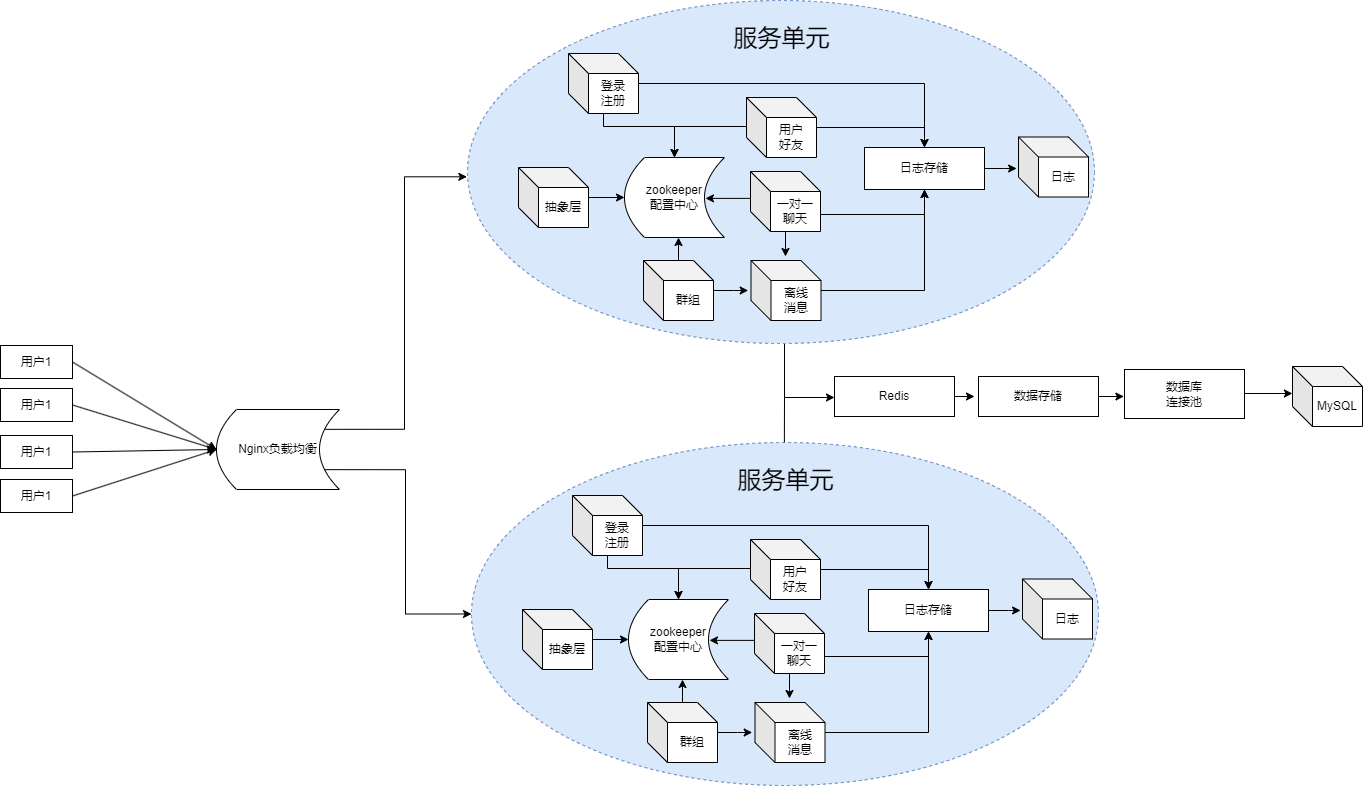

The diagram above was exported from draw.io. Its source (the exported page's mxGraphModel, read from the mxfile embedded in the PNG):
<mxGraphModel dx="2500" dy="743" grid="1" gridSize="10" guides="1" tooltips="1" connect="1" arrows="1" fold="1" page="1" pageScale="1" pageWidth="827" pageHeight="1169" math="0" shadow="0">
  <root>
    <mxCell id="0" />
    <mxCell id="1" parent="0" />
    <mxCell id="FMJEpwAb3icbgDLeWkDY-124" style="edgeStyle=orthogonalEdgeStyle;rounded=0;orthogonalLoop=1;jettySize=auto;html=1;" edge="1" parent="1">
      <mxGeometry relative="1" as="geometry">
        <mxPoint x="350.00465116279065" y="525.9892832721696" as="sourcePoint" />
        <mxPoint x="400" y="580" as="targetPoint" />
        <Array as="points">
          <mxPoint x="350" y="580" />
        </Array>
      </mxGeometry>
    </mxCell>
    <mxCell id="FMJEpwAb3icbgDLeWkDY-92" value="" style="ellipse;whiteSpace=wrap;html=1;dashed=1;fillColor=#dae8fc;strokeColor=#6c8ebf;" vertex="1" parent="1">
      <mxGeometry x="33" y="183" width="627" height="343" as="geometry" />
    </mxCell>
    <mxCell id="GSp_kSGXKq6PRePlWTF6-20" style="edgeStyle=orthogonalEdgeStyle;rounded=0;orthogonalLoop=1;jettySize=auto;html=1;entryX=0.5;entryY=0;entryDx=0;entryDy=0;" parent="1" source="GSp_kSGXKq6PRePlWTF6-2" target="GSp_kSGXKq6PRePlWTF6-6" edge="1">
      <mxGeometry relative="1" as="geometry">
        <Array as="points">
          <mxPoint x="169" y="309" />
          <mxPoint x="240" y="309" />
        </Array>
      </mxGeometry>
    </mxCell>
    <mxCell id="GSp_kSGXKq6PRePlWTF6-22" style="edgeStyle=orthogonalEdgeStyle;rounded=0;orthogonalLoop=1;jettySize=auto;html=1;entryX=0.5;entryY=0;entryDx=0;entryDy=0;" parent="1" source="GSp_kSGXKq6PRePlWTF6-2" target="GSp_kSGXKq6PRePlWTF6-14" edge="1">
      <mxGeometry relative="1" as="geometry" />
    </mxCell>
    <mxCell id="GSp_kSGXKq6PRePlWTF6-2" value="登录&lt;div&gt;注册&lt;/div&gt;" style="shape=cube;whiteSpace=wrap;html=1;boundedLbl=1;backgroundOutline=1;darkOpacity=0.05;darkOpacity2=0.1;" parent="1" vertex="1">
      <mxGeometry x="134" y="236" width="70" height="60" as="geometry" />
    </mxCell>
    <mxCell id="GSp_kSGXKq6PRePlWTF6-6" value="zookeeper&lt;div&gt;配置中心&lt;/div&gt;" style="shape=dataStorage;whiteSpace=wrap;html=1;fixedSize=1;" parent="1" vertex="1">
      <mxGeometry x="190" y="340" width="100" height="80" as="geometry" />
    </mxCell>
    <mxCell id="GSp_kSGXKq6PRePlWTF6-21" style="edgeStyle=orthogonalEdgeStyle;rounded=0;orthogonalLoop=1;jettySize=auto;html=1;entryX=0.5;entryY=0;entryDx=0;entryDy=0;" parent="1" source="GSp_kSGXKq6PRePlWTF6-7" target="GSp_kSGXKq6PRePlWTF6-6" edge="1">
      <mxGeometry relative="1" as="geometry">
        <Array as="points">
          <mxPoint x="240" y="309" />
        </Array>
      </mxGeometry>
    </mxCell>
    <mxCell id="GSp_kSGXKq6PRePlWTF6-23" style="edgeStyle=orthogonalEdgeStyle;rounded=0;orthogonalLoop=1;jettySize=auto;html=1;entryX=0.5;entryY=0;entryDx=0;entryDy=0;" parent="1" source="GSp_kSGXKq6PRePlWTF6-7" target="GSp_kSGXKq6PRePlWTF6-14" edge="1">
      <mxGeometry relative="1" as="geometry" />
    </mxCell>
    <mxCell id="GSp_kSGXKq6PRePlWTF6-7" value="用户&lt;div&gt;好友&lt;/div&gt;" style="shape=cube;whiteSpace=wrap;html=1;boundedLbl=1;backgroundOutline=1;darkOpacity=0.05;darkOpacity2=0.1;" parent="1" vertex="1">
      <mxGeometry x="312" y="280" width="70" height="60" as="geometry" />
    </mxCell>
    <mxCell id="GSp_kSGXKq6PRePlWTF6-19" style="edgeStyle=orthogonalEdgeStyle;rounded=0;orthogonalLoop=1;jettySize=auto;html=1;entryX=0;entryY=0.5;entryDx=0;entryDy=0;" parent="1" source="GSp_kSGXKq6PRePlWTF6-8" target="GSp_kSGXKq6PRePlWTF6-6" edge="1">
      <mxGeometry relative="1" as="geometry">
        <mxPoint x="180" y="380" as="targetPoint" />
      </mxGeometry>
    </mxCell>
    <mxCell id="GSp_kSGXKq6PRePlWTF6-8" value="抽象层" style="shape=cube;whiteSpace=wrap;html=1;boundedLbl=1;backgroundOutline=1;darkOpacity=0.05;darkOpacity2=0.1;" parent="1" vertex="1">
      <mxGeometry x="84" y="350" width="70" height="60" as="geometry" />
    </mxCell>
    <mxCell id="GSp_kSGXKq6PRePlWTF6-18" style="edgeStyle=orthogonalEdgeStyle;rounded=0;orthogonalLoop=1;jettySize=auto;html=1;" parent="1" source="GSp_kSGXKq6PRePlWTF6-9" edge="1">
      <mxGeometry relative="1" as="geometry">
        <mxPoint x="244" y="420" as="targetPoint" />
      </mxGeometry>
    </mxCell>
    <mxCell id="FMJEpwAb3icbgDLeWkDY-88" style="edgeStyle=orthogonalEdgeStyle;rounded=0;orthogonalLoop=1;jettySize=auto;html=1;" edge="1" parent="1" source="GSp_kSGXKq6PRePlWTF6-9">
      <mxGeometry relative="1" as="geometry">
        <mxPoint x="313.6857910156252" y="473" as="targetPoint" />
      </mxGeometry>
    </mxCell>
    <mxCell id="GSp_kSGXKq6PRePlWTF6-9" value="群组" style="shape=cube;whiteSpace=wrap;html=1;boundedLbl=1;backgroundOutline=1;darkOpacity=0.05;darkOpacity2=0.1;" parent="1" vertex="1">
      <mxGeometry x="209" y="443" width="70" height="60" as="geometry" />
    </mxCell>
    <mxCell id="GSp_kSGXKq6PRePlWTF6-26" style="edgeStyle=orthogonalEdgeStyle;rounded=0;orthogonalLoop=1;jettySize=auto;html=1;entryX=0.5;entryY=1;entryDx=0;entryDy=0;" parent="1" source="GSp_kSGXKq6PRePlWTF6-10" edge="1" target="GSp_kSGXKq6PRePlWTF6-14">
      <mxGeometry relative="1" as="geometry">
        <mxPoint x="490" y="390" as="targetPoint" />
      </mxGeometry>
    </mxCell>
    <mxCell id="GSp_kSGXKq6PRePlWTF6-10" value="离线&lt;div&gt;消息&lt;/div&gt;" style="shape=cube;whiteSpace=wrap;html=1;boundedLbl=1;backgroundOutline=1;darkOpacity=0.05;darkOpacity2=0.1;" parent="1" vertex="1">
      <mxGeometry x="316.5" y="443" width="70" height="60" as="geometry" />
    </mxCell>
    <mxCell id="GSp_kSGXKq6PRePlWTF6-17" style="edgeStyle=orthogonalEdgeStyle;rounded=0;orthogonalLoop=1;jettySize=auto;html=1;entryX=0.81;entryY=0.511;entryDx=0;entryDy=0;entryPerimeter=0;" parent="1" source="GSp_kSGXKq6PRePlWTF6-11" target="GSp_kSGXKq6PRePlWTF6-6" edge="1">
      <mxGeometry relative="1" as="geometry">
        <Array as="points">
          <mxPoint x="369" y="381" />
        </Array>
      </mxGeometry>
    </mxCell>
    <mxCell id="GSp_kSGXKq6PRePlWTF6-24" style="edgeStyle=orthogonalEdgeStyle;rounded=0;orthogonalLoop=1;jettySize=auto;html=1;entryX=0.5;entryY=1;entryDx=0;entryDy=0;" parent="1" source="GSp_kSGXKq6PRePlWTF6-11" target="GSp_kSGXKq6PRePlWTF6-14" edge="1">
      <mxGeometry relative="1" as="geometry">
        <mxPoint x="490" y="399.9999999999999" as="targetPoint" />
        <Array as="points">
          <mxPoint x="490" y="397" />
        </Array>
      </mxGeometry>
    </mxCell>
    <mxCell id="GSp_kSGXKq6PRePlWTF6-11" value="一对一&lt;div&gt;聊天&lt;/div&gt;" style="shape=cube;whiteSpace=wrap;html=1;boundedLbl=1;backgroundOutline=1;darkOpacity=0.05;darkOpacity2=0.1;" parent="1" vertex="1">
      <mxGeometry x="316" y="354" width="70" height="60" as="geometry" />
    </mxCell>
    <mxCell id="GSp_kSGXKq6PRePlWTF6-12" value="日志" style="shape=cube;whiteSpace=wrap;html=1;boundedLbl=1;backgroundOutline=1;darkOpacity=0.05;darkOpacity2=0.1;" parent="1" vertex="1">
      <mxGeometry x="584" y="319.5" width="70" height="60" as="geometry" />
    </mxCell>
    <mxCell id="FMJEpwAb3icbgDLeWkDY-91" style="edgeStyle=orthogonalEdgeStyle;rounded=0;orthogonalLoop=1;jettySize=auto;html=1;" edge="1" parent="1" source="GSp_kSGXKq6PRePlWTF6-14">
      <mxGeometry relative="1" as="geometry">
        <mxPoint x="582.1096633808725" y="350.99999999999994" as="targetPoint" />
      </mxGeometry>
    </mxCell>
    <mxCell id="GSp_kSGXKq6PRePlWTF6-14" value="日志存储" style="rounded=0;whiteSpace=wrap;html=1;" parent="1" vertex="1">
      <mxGeometry x="430" y="330" width="120" height="42" as="geometry" />
    </mxCell>
    <mxCell id="FMJEpwAb3icbgDLeWkDY-26" value="&lt;font style=&quot;font-size: 24px;&quot;&gt;服务单元&lt;/font&gt;" style="text;html=1;align=center;verticalAlign=middle;resizable=0;points=[];autosize=1;strokeColor=none;fillColor=none;" vertex="1" parent="1">
      <mxGeometry x="290" y="200" width="114" height="41" as="geometry" />
    </mxCell>
    <mxCell id="FMJEpwAb3icbgDLeWkDY-82" style="edgeStyle=orthogonalEdgeStyle;rounded=0;orthogonalLoop=1;jettySize=auto;html=1;exitX=0.879;exitY=0.248;exitDx=0;exitDy=0;exitPerimeter=0;entryX=-0.001;entryY=0.514;entryDx=0;entryDy=0;entryPerimeter=0;" edge="1" parent="1" source="FMJEpwAb3icbgDLeWkDY-71" target="FMJEpwAb3icbgDLeWkDY-92">
      <mxGeometry relative="1" as="geometry">
        <mxPoint x="12" y="362" as="targetPoint" />
        <Array as="points">
          <mxPoint x="-30" y="612" />
          <mxPoint x="-30" y="359" />
        </Array>
      </mxGeometry>
    </mxCell>
    <mxCell id="FMJEpwAb3icbgDLeWkDY-83" style="edgeStyle=orthogonalEdgeStyle;rounded=0;orthogonalLoop=1;jettySize=auto;html=1;exitX=0.874;exitY=0.752;exitDx=0;exitDy=0;exitPerimeter=0;" edge="1" parent="1" source="FMJEpwAb3icbgDLeWkDY-71" target="FMJEpwAb3icbgDLeWkDY-93">
      <mxGeometry relative="1" as="geometry">
        <mxPoint x="4" y="890.0000000000002" as="targetPoint" />
      </mxGeometry>
    </mxCell>
    <mxCell id="FMJEpwAb3icbgDLeWkDY-71" value="Nginx负载均衡" style="shape=dataStorage;whiteSpace=wrap;html=1;fixedSize=1;" vertex="1" parent="1">
      <mxGeometry x="-218" y="592" width="123" height="80" as="geometry" />
    </mxCell>
    <mxCell id="FMJEpwAb3icbgDLeWkDY-72" value="" style="endArrow=classic;html=1;rounded=0;exitX=1;exitY=0.5;exitDx=0;exitDy=0;entryX=0;entryY=0.5;entryDx=0;entryDy=0;" edge="1" parent="1" source="FMJEpwAb3icbgDLeWkDY-73" target="FMJEpwAb3icbgDLeWkDY-71">
      <mxGeometry width="50" height="50" relative="1" as="geometry">
        <mxPoint x="-336" y="594" as="sourcePoint" />
        <mxPoint x="-286" y="544" as="targetPoint" />
      </mxGeometry>
    </mxCell>
    <mxCell id="FMJEpwAb3icbgDLeWkDY-73" value="用户1" style="rounded=0;whiteSpace=wrap;html=1;" vertex="1" parent="1">
      <mxGeometry x="-434" y="528" width="72" height="33" as="geometry" />
    </mxCell>
    <mxCell id="FMJEpwAb3icbgDLeWkDY-74" value="用户1" style="rounded=0;whiteSpace=wrap;html=1;" vertex="1" parent="1">
      <mxGeometry x="-434" y="571" width="72" height="33" as="geometry" />
    </mxCell>
    <mxCell id="FMJEpwAb3icbgDLeWkDY-75" value="用户1" style="rounded=0;whiteSpace=wrap;html=1;" vertex="1" parent="1">
      <mxGeometry x="-434" y="618" width="72" height="33" as="geometry" />
    </mxCell>
    <mxCell id="FMJEpwAb3icbgDLeWkDY-76" value="用户1" style="rounded=0;whiteSpace=wrap;html=1;" vertex="1" parent="1">
      <mxGeometry x="-434" y="662" width="72" height="33" as="geometry" />
    </mxCell>
    <mxCell id="FMJEpwAb3icbgDLeWkDY-79" value="" style="endArrow=classic;html=1;rounded=0;exitX=1;exitY=0.5;exitDx=0;exitDy=0;entryX=0;entryY=0.5;entryDx=0;entryDy=0;" edge="1" parent="1" source="FMJEpwAb3icbgDLeWkDY-74" target="FMJEpwAb3icbgDLeWkDY-71">
      <mxGeometry width="50" height="50" relative="1" as="geometry">
        <mxPoint x="-316" y="674" as="sourcePoint" />
        <mxPoint x="-266" y="624" as="targetPoint" />
      </mxGeometry>
    </mxCell>
    <mxCell id="FMJEpwAb3icbgDLeWkDY-80" value="" style="endArrow=classic;html=1;rounded=0;exitX=1;exitY=0.5;exitDx=0;exitDy=0;" edge="1" parent="1" source="FMJEpwAb3icbgDLeWkDY-75">
      <mxGeometry width="50" height="50" relative="1" as="geometry">
        <mxPoint x="-352" y="598" as="sourcePoint" />
        <mxPoint x="-219" y="632" as="targetPoint" />
      </mxGeometry>
    </mxCell>
    <mxCell id="FMJEpwAb3icbgDLeWkDY-81" value="" style="endArrow=classic;html=1;rounded=0;exitX=1;exitY=0.5;exitDx=0;exitDy=0;entryX=0;entryY=0.5;entryDx=0;entryDy=0;" edge="1" parent="1" source="FMJEpwAb3icbgDLeWkDY-76" target="FMJEpwAb3icbgDLeWkDY-71">
      <mxGeometry width="50" height="50" relative="1" as="geometry">
        <mxPoint x="-342" y="608" as="sourcePoint" />
        <mxPoint x="-198" y="652" as="targetPoint" />
      </mxGeometry>
    </mxCell>
    <mxCell id="FMJEpwAb3icbgDLeWkDY-86" value="" style="endArrow=classic;html=1;rounded=0;exitX=0;exitY=0;exitDx=45;exitDy=60.00000000000001;exitPerimeter=0;" edge="1" parent="1">
      <mxGeometry width="50" height="50" relative="1" as="geometry">
        <mxPoint x="351" y="414" as="sourcePoint" />
        <mxPoint x="351" y="439" as="targetPoint" />
      </mxGeometry>
    </mxCell>
    <mxCell id="FMJEpwAb3icbgDLeWkDY-93" value="" style="ellipse;whiteSpace=wrap;html=1;dashed=1;fillColor=#dae8fc;strokeColor=#6c8ebf;" vertex="1" parent="1">
      <mxGeometry x="37" y="625" width="627" height="343" as="geometry" />
    </mxCell>
    <mxCell id="FMJEpwAb3icbgDLeWkDY-94" style="edgeStyle=orthogonalEdgeStyle;rounded=0;orthogonalLoop=1;jettySize=auto;html=1;entryX=0.5;entryY=0;entryDx=0;entryDy=0;" edge="1" parent="1" source="FMJEpwAb3icbgDLeWkDY-96" target="FMJEpwAb3icbgDLeWkDY-97">
      <mxGeometry relative="1" as="geometry">
        <Array as="points">
          <mxPoint x="173" y="751" />
          <mxPoint x="244" y="751" />
        </Array>
      </mxGeometry>
    </mxCell>
    <mxCell id="FMJEpwAb3icbgDLeWkDY-95" style="edgeStyle=orthogonalEdgeStyle;rounded=0;orthogonalLoop=1;jettySize=auto;html=1;entryX=0.5;entryY=0;entryDx=0;entryDy=0;" edge="1" parent="1" source="FMJEpwAb3icbgDLeWkDY-96" target="FMJEpwAb3icbgDLeWkDY-113">
      <mxGeometry relative="1" as="geometry" />
    </mxCell>
    <mxCell id="FMJEpwAb3icbgDLeWkDY-96" value="登录&lt;div&gt;注册&lt;/div&gt;" style="shape=cube;whiteSpace=wrap;html=1;boundedLbl=1;backgroundOutline=1;darkOpacity=0.05;darkOpacity2=0.1;" vertex="1" parent="1">
      <mxGeometry x="138" y="678" width="70" height="60" as="geometry" />
    </mxCell>
    <mxCell id="FMJEpwAb3icbgDLeWkDY-97" value="zookeeper&lt;div&gt;配置中心&lt;/div&gt;" style="shape=dataStorage;whiteSpace=wrap;html=1;fixedSize=1;" vertex="1" parent="1">
      <mxGeometry x="194" y="782" width="100" height="80" as="geometry" />
    </mxCell>
    <mxCell id="FMJEpwAb3icbgDLeWkDY-98" style="edgeStyle=orthogonalEdgeStyle;rounded=0;orthogonalLoop=1;jettySize=auto;html=1;entryX=0.5;entryY=0;entryDx=0;entryDy=0;" edge="1" parent="1" source="FMJEpwAb3icbgDLeWkDY-100" target="FMJEpwAb3icbgDLeWkDY-97">
      <mxGeometry relative="1" as="geometry">
        <Array as="points">
          <mxPoint x="244" y="751" />
        </Array>
      </mxGeometry>
    </mxCell>
    <mxCell id="FMJEpwAb3icbgDLeWkDY-99" style="edgeStyle=orthogonalEdgeStyle;rounded=0;orthogonalLoop=1;jettySize=auto;html=1;entryX=0.5;entryY=0;entryDx=0;entryDy=0;" edge="1" parent="1" source="FMJEpwAb3icbgDLeWkDY-100" target="FMJEpwAb3icbgDLeWkDY-113">
      <mxGeometry relative="1" as="geometry" />
    </mxCell>
    <mxCell id="FMJEpwAb3icbgDLeWkDY-100" value="用户&lt;div&gt;好友&lt;/div&gt;" style="shape=cube;whiteSpace=wrap;html=1;boundedLbl=1;backgroundOutline=1;darkOpacity=0.05;darkOpacity2=0.1;" vertex="1" parent="1">
      <mxGeometry x="316" y="722" width="70" height="60" as="geometry" />
    </mxCell>
    <mxCell id="FMJEpwAb3icbgDLeWkDY-101" style="edgeStyle=orthogonalEdgeStyle;rounded=0;orthogonalLoop=1;jettySize=auto;html=1;entryX=0;entryY=0.5;entryDx=0;entryDy=0;" edge="1" parent="1" source="FMJEpwAb3icbgDLeWkDY-102" target="FMJEpwAb3icbgDLeWkDY-97">
      <mxGeometry relative="1" as="geometry">
        <mxPoint x="184" y="822" as="targetPoint" />
      </mxGeometry>
    </mxCell>
    <mxCell id="FMJEpwAb3icbgDLeWkDY-102" value="抽象层" style="shape=cube;whiteSpace=wrap;html=1;boundedLbl=1;backgroundOutline=1;darkOpacity=0.05;darkOpacity2=0.1;" vertex="1" parent="1">
      <mxGeometry x="88" y="792" width="70" height="60" as="geometry" />
    </mxCell>
    <mxCell id="FMJEpwAb3icbgDLeWkDY-103" style="edgeStyle=orthogonalEdgeStyle;rounded=0;orthogonalLoop=1;jettySize=auto;html=1;" edge="1" parent="1" source="FMJEpwAb3icbgDLeWkDY-105">
      <mxGeometry relative="1" as="geometry">
        <mxPoint x="248" y="862" as="targetPoint" />
      </mxGeometry>
    </mxCell>
    <mxCell id="FMJEpwAb3icbgDLeWkDY-104" style="edgeStyle=orthogonalEdgeStyle;rounded=0;orthogonalLoop=1;jettySize=auto;html=1;" edge="1" parent="1" source="FMJEpwAb3icbgDLeWkDY-105">
      <mxGeometry relative="1" as="geometry">
        <mxPoint x="317.6857910156252" y="915" as="targetPoint" />
      </mxGeometry>
    </mxCell>
    <mxCell id="FMJEpwAb3icbgDLeWkDY-105" value="群组" style="shape=cube;whiteSpace=wrap;html=1;boundedLbl=1;backgroundOutline=1;darkOpacity=0.05;darkOpacity2=0.1;" vertex="1" parent="1">
      <mxGeometry x="213" y="885" width="70" height="60" as="geometry" />
    </mxCell>
    <mxCell id="FMJEpwAb3icbgDLeWkDY-106" style="edgeStyle=orthogonalEdgeStyle;rounded=0;orthogonalLoop=1;jettySize=auto;html=1;entryX=0.5;entryY=1;entryDx=0;entryDy=0;" edge="1" parent="1" source="FMJEpwAb3icbgDLeWkDY-107" target="FMJEpwAb3icbgDLeWkDY-113">
      <mxGeometry relative="1" as="geometry">
        <mxPoint x="494" y="832" as="targetPoint" />
      </mxGeometry>
    </mxCell>
    <mxCell id="FMJEpwAb3icbgDLeWkDY-107" value="离线&lt;div&gt;消息&lt;/div&gt;" style="shape=cube;whiteSpace=wrap;html=1;boundedLbl=1;backgroundOutline=1;darkOpacity=0.05;darkOpacity2=0.1;" vertex="1" parent="1">
      <mxGeometry x="320.5" y="885" width="70" height="60" as="geometry" />
    </mxCell>
    <mxCell id="FMJEpwAb3icbgDLeWkDY-108" style="edgeStyle=orthogonalEdgeStyle;rounded=0;orthogonalLoop=1;jettySize=auto;html=1;entryX=0.81;entryY=0.511;entryDx=0;entryDy=0;entryPerimeter=0;" edge="1" parent="1" source="FMJEpwAb3icbgDLeWkDY-110" target="FMJEpwAb3icbgDLeWkDY-97">
      <mxGeometry relative="1" as="geometry">
        <Array as="points">
          <mxPoint x="373" y="823" />
        </Array>
      </mxGeometry>
    </mxCell>
    <mxCell id="FMJEpwAb3icbgDLeWkDY-109" style="edgeStyle=orthogonalEdgeStyle;rounded=0;orthogonalLoop=1;jettySize=auto;html=1;entryX=0.5;entryY=1;entryDx=0;entryDy=0;" edge="1" parent="1" source="FMJEpwAb3icbgDLeWkDY-110" target="FMJEpwAb3icbgDLeWkDY-113">
      <mxGeometry relative="1" as="geometry">
        <mxPoint x="494" y="841.9999999999999" as="targetPoint" />
        <Array as="points">
          <mxPoint x="494" y="839" />
        </Array>
      </mxGeometry>
    </mxCell>
    <mxCell id="FMJEpwAb3icbgDLeWkDY-110" value="一对一&lt;div&gt;聊天&lt;/div&gt;" style="shape=cube;whiteSpace=wrap;html=1;boundedLbl=1;backgroundOutline=1;darkOpacity=0.05;darkOpacity2=0.1;" vertex="1" parent="1">
      <mxGeometry x="320" y="796" width="70" height="60" as="geometry" />
    </mxCell>
    <mxCell id="FMJEpwAb3icbgDLeWkDY-111" value="日志" style="shape=cube;whiteSpace=wrap;html=1;boundedLbl=1;backgroundOutline=1;darkOpacity=0.05;darkOpacity2=0.1;" vertex="1" parent="1">
      <mxGeometry x="588" y="761.5" width="70" height="60" as="geometry" />
    </mxCell>
    <mxCell id="FMJEpwAb3icbgDLeWkDY-112" style="edgeStyle=orthogonalEdgeStyle;rounded=0;orthogonalLoop=1;jettySize=auto;html=1;" edge="1" parent="1" source="FMJEpwAb3icbgDLeWkDY-113">
      <mxGeometry relative="1" as="geometry">
        <mxPoint x="586.1096633808725" y="793" as="targetPoint" />
      </mxGeometry>
    </mxCell>
    <mxCell id="FMJEpwAb3icbgDLeWkDY-113" value="日志存储" style="rounded=0;whiteSpace=wrap;html=1;" vertex="1" parent="1">
      <mxGeometry x="434" y="772" width="120" height="42" as="geometry" />
    </mxCell>
    <mxCell id="FMJEpwAb3icbgDLeWkDY-114" value="&lt;font style=&quot;font-size: 24px;&quot;&gt;服务单元&lt;/font&gt;" style="text;html=1;align=center;verticalAlign=middle;resizable=0;points=[];autosize=1;strokeColor=none;fillColor=none;" vertex="1" parent="1">
      <mxGeometry x="294" y="642" width="114" height="41" as="geometry" />
    </mxCell>
    <mxCell id="FMJEpwAb3icbgDLeWkDY-115" value="" style="endArrow=classic;html=1;rounded=0;exitX=0;exitY=0;exitDx=45;exitDy=60.00000000000001;exitPerimeter=0;" edge="1" parent="1">
      <mxGeometry width="50" height="50" relative="1" as="geometry">
        <mxPoint x="355" y="856" as="sourcePoint" />
        <mxPoint x="355" y="881" as="targetPoint" />
      </mxGeometry>
    </mxCell>
    <mxCell id="FMJEpwAb3icbgDLeWkDY-116" value="MySQL" style="shape=cube;whiteSpace=wrap;html=1;boundedLbl=1;backgroundOutline=1;darkOpacity=0.05;darkOpacity2=0.1;" vertex="1" parent="1">
      <mxGeometry x="858" y="549" width="70" height="60" as="geometry" />
    </mxCell>
    <mxCell id="FMJEpwAb3icbgDLeWkDY-118" style="edgeStyle=orthogonalEdgeStyle;rounded=0;orthogonalLoop=1;jettySize=auto;html=1;" edge="1" parent="1" source="FMJEpwAb3icbgDLeWkDY-117">
      <mxGeometry relative="1" as="geometry">
        <mxPoint x="857.90478515625" y="576" as="targetPoint" />
      </mxGeometry>
    </mxCell>
    <mxCell id="FMJEpwAb3icbgDLeWkDY-117" value="数据库&lt;div&gt;连接池&lt;/div&gt;" style="rounded=0;whiteSpace=wrap;html=1;" vertex="1" parent="1">
      <mxGeometry x="690" y="552" width="120" height="49" as="geometry" />
    </mxCell>
    <mxCell id="FMJEpwAb3icbgDLeWkDY-129" style="edgeStyle=orthogonalEdgeStyle;rounded=0;orthogonalLoop=1;jettySize=auto;html=1;" edge="1" parent="1" source="FMJEpwAb3icbgDLeWkDY-120">
      <mxGeometry relative="1" as="geometry">
        <mxPoint x="540" y="579" as="targetPoint" />
      </mxGeometry>
    </mxCell>
    <mxCell id="FMJEpwAb3icbgDLeWkDY-120" value="Redis" style="rounded=0;whiteSpace=wrap;html=1;" vertex="1" parent="1">
      <mxGeometry x="400" y="559" width="120" height="40" as="geometry" />
    </mxCell>
    <mxCell id="FMJEpwAb3icbgDLeWkDY-121" value="数据存储" style="rounded=0;whiteSpace=wrap;html=1;" vertex="1" parent="1">
      <mxGeometry x="544" y="559" width="120" height="40" as="geometry" />
    </mxCell>
    <mxCell id="FMJEpwAb3icbgDLeWkDY-128" value="" style="endArrow=none;html=1;rounded=0;exitX=0.499;exitY=-0.001;exitDx=0;exitDy=0;exitPerimeter=0;" edge="1" parent="1" source="FMJEpwAb3icbgDLeWkDY-93">
      <mxGeometry width="50" height="50" relative="1" as="geometry">
        <mxPoint x="350.48" y="625" as="sourcePoint" />
        <mxPoint x="350" y="580" as="targetPoint" />
      </mxGeometry>
    </mxCell>
    <mxCell id="FMJEpwAb3icbgDLeWkDY-130" style="edgeStyle=orthogonalEdgeStyle;rounded=0;orthogonalLoop=1;jettySize=auto;html=1;entryX=-0.005;entryY=0.549;entryDx=0;entryDy=0;entryPerimeter=0;" edge="1" parent="1" source="FMJEpwAb3icbgDLeWkDY-121" target="FMJEpwAb3icbgDLeWkDY-117">
      <mxGeometry relative="1" as="geometry" />
    </mxCell>
  </root>
</mxGraphModel>